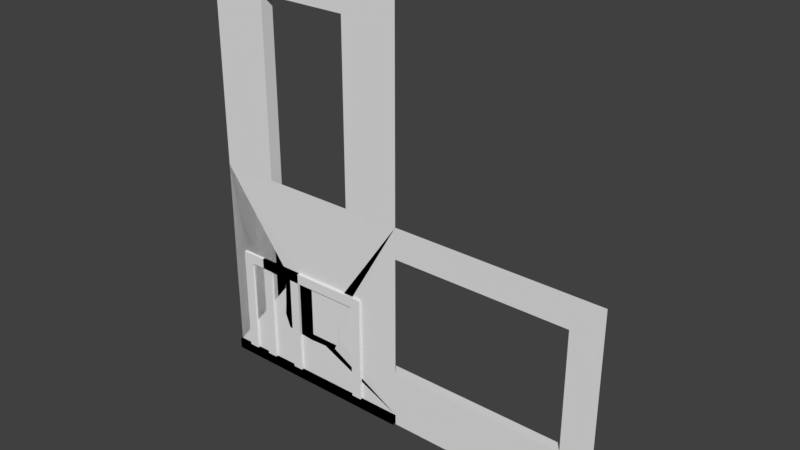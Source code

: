 # Source: zom_dah_tiles_wall.blend  (saved by Blender 2.79.0; exported with 4.5.12 LTS)
import bpy
from mathutils import Matrix  # noqa: F401  (used for matrix-valued properties, if any)

bpy.ops.wm.read_factory_settings(use_empty=True)
scene = bpy.context.scene
scene.name = 'Scene'

# ---- collections
col_collection_1 = bpy.data.collections.new('Collection 1'); scene.collection.children.link(col_collection_1)

# ---- materials (node trees are filled in below, after node groups)
mat_mtl_floor_wood = bpy.data.materials.new('mtl_floor_wood')
mat_mtl_floor_wood.alpha_threshold = 0.0
mat_mtl_floor_wood.use_transparent_shadow = False
mat_mtl_floor_wood.roughness = 0.5
mat_mtl_floor_marbtile = bpy.data.materials.new('mtl_floor_marbtile')
mat_mtl_floor_marbtile.alpha_threshold = 0.0
mat_mtl_floor_marbtile.use_transparent_shadow = False
mat_mtl_floor_marbtile.roughness = 0.5
mat_mtl_floor_trim = bpy.data.materials.new('mtl_floor_trim')
mat_mtl_floor_trim.alpha_threshold = 0.0
mat_mtl_floor_trim.use_transparent_shadow = False
mat_mtl_floor_trim.roughness = 0.5
mat_mtl_wall_01 = bpy.data.materials.new('mtl_wall_01')
mat_mtl_wall_01.alpha_threshold = 0.0
mat_mtl_wall_01.use_transparent_shadow = False
mat_mtl_wall_01.roughness = 0.5

# ---- material node trees

# ---- world
world_world = bpy.data.worlds.new('World'); scene.world = world_world
world_world.color = (0.05088, 0.05088, 0.05088)
world_world.use_sun_shadow = False
world_world.sun_shadow_jitter_overblur = 0.0
world_world.cycles.sampling_method = 'MANUAL'

# ---- meshes
me_tiles_026 = bpy.data.meshes.new('tiles.026')
me_tiles_026.from_pydata([(0.0, 0.25, 0.2), (0.0, 0.3, 0.2), (0.0, 0.3, 0.0), (4.0, 0.25, 0.2), (4.0, 0.3, 0.2), (4.0, 0.3, 0.0), (1.907e-06, -3.8e-07, 0.2), (9.537e-07, -0.05, 0.2), (9.537e-07, -0.05, 0.0), (4.0, -3.8e-07, 0.2), (4.0, -0.05, 0.2), (4.0, -0.05, 0.0), (0.0, 5.737e-07, 0.95), (0.0, 0.25, 0.95), (0.0, 0.25, 1.0), (0.0, 5.737e-07, 1.0), (4.0, 5.737e-07, 0.95), (4.0, 0.25, 0.95), (4.0, 0.25, 1.0), (4.0, 5.737e-07, 1.0), (4.0, 0.25, 0.2), (4.0, 0.25, 0.95), (9.537e-07, 0.25, 0.2), (9.537e-07, 0.25, 0.95), (0.0, 0.0, 0.2), (0.0, 5.737e-07, 0.95), (4.0, 0.0, 0.2), (4.0, 5.737e-07, 0.95)], [], [(1, 0, 3, 4), (2, 1, 4, 5), (6, 7, 10, 9), (7, 8, 11, 10), (15, 12, 16, 19), (14, 15, 19, 18), (13, 14, 18, 17), (21, 20, 22, 23), (25, 24, 26, 27)])
me_tiles_026.polygons.foreach_set('material_index', [2, 2, 2, 2, 2, 2, 2, 3, 3])
_uv = me_tiles_026.uv_layers.new(name='UVMap')
_uv.uv.foreach_set('vector', [0.5, 0.65, 0.5, 0.625, 2.5, 0.625, 2.5, 0.65, 0.5, 0.5, 0.5, 0.6, 2.5, 0.6, 2.5, 0.5, 0.5, 0.5, 0.5, 0.475, 2.5, 0.475, 2.5, 0.5, 0.5, 0.6, 0.5, 0.5, 2.5, 0.5, 2.5, 0.6, 0.5, 0.0, 0.5, -0.025, 2.5, -0.025, 2.5, 0.0, 0.5, 0.625, 0.5, 0.5, 2.5, 0.5, 2.5, 0.625, 0.5, 0.975, 0.5, 1.0, 2.5, 1.0, 2.5, 0.975, 0.5, 0.975, 0.5, 0.6, -1.5, 0.6, -1.5, 0.975, 0.5, 0.975, 0.5, 0.6, 2.5, 0.6, 2.5, 0.975])
me_tiles_026.materials.append(mat_mtl_floor_wood)
me_tiles_026.materials.append(mat_mtl_floor_marbtile)
me_tiles_026.materials.append(mat_mtl_floor_trim)
me_tiles_026.materials.append(mat_mtl_wall_01)
me_tiles_026.use_remesh_preserve_volume = False
me_tiles_026.use_remesh_preserve_attributes = False
me_tiles_026.use_mirror_vertex_groups = False
me_tiles_026.update()
me_tiles_025 = bpy.data.meshes.new('tiles.025')
me_tiles_025.from_pydata([(0.0, 0.25, 0.2), (0.0, 0.3, 0.2), (0.0, 0.3, 0.0), (2.0, 0.25, 0.2), (2.0, 0.3, 0.2), (2.0, 0.3, 0.0), (1.907e-06, -3.8e-07, 0.2), (9.537e-07, -0.05, 0.2), (9.537e-07, -0.05, 0.0), (2.0, -3.8e-07, 0.2), (2.0, -0.05, 0.2), (2.0, -0.05, 0.0), (0.0, 5.737e-07, 0.95), (0.0, 0.25, 0.95), (0.0, 0.25, 1.0), (0.0, 5.737e-07, 1.0), (2.0, 5.737e-07, 0.95), (2.0, 0.25, 0.95), (2.0, 0.25, 1.0), (2.0, 5.737e-07, 1.0), (2.0, 0.25, 0.2), (2.0, 0.25, 0.95), (9.537e-07, 0.25, 0.2), (9.537e-07, 0.25, 0.95), (0.0, 0.0, 0.2), (0.0, 5.737e-07, 0.95), (2.0, 0.0, 0.2), (2.0, 5.737e-07, 0.95)], [], [(1, 0, 3, 4), (2, 1, 4, 5), (6, 7, 10, 9), (7, 8, 11, 10), (15, 12, 16, 19), (14, 15, 19, 18), (13, 14, 18, 17), (21, 20, 22, 23), (25, 24, 26, 27)])
me_tiles_025.polygons.foreach_set('material_index', [2, 2, 2, 2, 2, 2, 2, 3, 3])
_uv = me_tiles_025.uv_layers.new(name='UVMap')
_uv.uv.foreach_set('vector', [0.5, 0.65, 0.5, 0.625, 1.5, 0.625, 1.5, 0.65, 0.5, 0.5, 0.5, 0.6, 1.5, 0.6, 1.5, 0.5, 0.5, 0.5, 0.5, 0.475, 1.5, 0.475, 1.5, 0.5, 0.5, 0.6, 0.5, 0.5, 1.5, 0.5, 1.5, 0.6, 0.5, 0.0, 0.5, -0.025, 1.5, -0.025, 1.5, 0.0, 0.5, 0.625, 0.5, 0.5, 1.5, 0.5, 1.5, 0.625, 0.5, 0.975, 0.5, 1.0, 1.5, 1.0, 1.5, 0.975, 0.5, 0.975, 0.5, 0.6, -0.5, 0.6, -0.5, 0.975, 0.5, 0.975, 0.5, 0.6, 1.5, 0.6, 1.5, 0.975])
me_tiles_025.materials.append(mat_mtl_floor_wood)
me_tiles_025.materials.append(mat_mtl_floor_marbtile)
me_tiles_025.materials.append(mat_mtl_floor_trim)
me_tiles_025.materials.append(mat_mtl_wall_01)
me_tiles_025.use_remesh_preserve_volume = False
me_tiles_025.use_remesh_preserve_attributes = False
me_tiles_025.use_mirror_vertex_groups = False
me_tiles_025.update()
me_tiles_024 = bpy.data.meshes.new('tiles.024')
me_tiles_024.from_pydata([(0.1, -1.431e-06, 0.2), (0.15, -0.05, 0.2), (0.15, -0.05, 0.0), (0.0, -1.431e-06, 0.2), (-2.861e-06, -0.05, 0.2), (-2.861e-06, -0.05, 0.0), (0.1, 0.25, 0.2), (0.15, 0.3, 0.2), (0.15, 0.3, 0.0), (0.0, 0.25, 0.2), (0.0, 0.3, 0.2), (0.0, 0.3, 0.0), (0.1, 0.25, 0.95), (0.1, 4.768e-07, 0.95), (0.1, 4.768e-07, 1.0), (0.1, 0.25, 1.0), (9.537e-07, 0.25, 0.95), (0.0, 4.768e-07, 0.95), (0.0, 4.768e-07, 1.0), (9.537e-07, 0.25, 1.0), (0.0, 2.682e-06, 0.2), (0.0, 3.219e-06, 0.95), (0.1, 2.086e-06, 0.2), (0.1, 2.623e-06, 0.95), (0.1, 0.25, 0.2), (0.1, 0.25, 0.95), (9.537e-07, 0.25, 0.2), (9.537e-07, 0.25, 0.95), (0.15, -0.05, 0.2), (0.15, -0.05, 0.0), (0.15, 0.3, 0.2), (0.15, 0.3, 0.0), (0.1, -1.431e-06, 0.2), (0.15, -0.05, 0.2), (0.1, 0.25, 0.2), (0.15, 0.3, 0.2), (0.1, 2.086e-06, 0.2), (0.1, 2.623e-06, 0.95), (0.1, 0.25, 0.2), (0.1, 0.25, 0.95), (0.1, 0.25, 0.95), (0.1, 4.768e-07, 0.95), (0.1, 4.768e-07, 1.0), (0.1, 0.25, 1.0)], [], [(1, 0, 3, 4), (2, 1, 4, 5), (6, 7, 10, 9), (7, 8, 11, 10), (15, 12, 16, 19), (14, 15, 19, 18), (13, 14, 18, 17), (21, 20, 22, 23), (25, 24, 26, 27), (28, 29, 31, 30), (32, 33, 35, 34), (36, 38, 39, 37), (42, 41, 40, 43)])
me_tiles_024.polygons.foreach_set('material_index', [2, 2, 2, 2, 2, 2, 2, 3, 3, 2, 2, 3, 2])
_uv = me_tiles_024.uv_layers.new(name='UVMap')
_uv.uv.foreach_set('vector', [0.575, 0.475, 0.55, 0.5, 0.5, 0.5, 0.5, 0.475, 0.575, 0.5, 0.575, 0.6, 0.5, 0.6, 0.5, 0.5, 0.55, 0.625, 0.575, 0.65, 0.5, 0.65, 0.5, 0.625, 0.575, 0.6, 0.575, 0.5, 0.5, 0.5, 0.5, 0.6, 0.55, 0.0, 0.55, -0.025, 0.5, -0.025, 0.5, 0.0, 0.55, 0.5, 0.55, 0.625, 0.5, 0.625, 0.5, 0.5, 0.55, 0.975, 0.55, 1.0, 0.5, 1.0, 0.5, 0.975, 0.5, 0.975, 0.5, 0.6, 0.55, 0.6, 0.55, 0.975, 0.55, 0.975, 0.55, 0.6, 0.5, 0.6, 0.5, 0.975, 0.475, 0.6, 0.475, 0.5, 0.65, 0.5, 0.65, 0.6, 0.55, 0.5, 0.575, 0.475, 0.575, 0.65, 0.55, 0.625, 0.5, 0.6, 0.625, 0.6, 0.625, 0.975, 0.5, 0.975, 0.5, 0.0, 0.5, -0.025, 0.625, -0.025, 0.625, 0.0])
me_tiles_024.materials.append(mat_mtl_floor_wood)
me_tiles_024.materials.append(mat_mtl_floor_marbtile)
me_tiles_024.materials.append(mat_mtl_floor_trim)
me_tiles_024.materials.append(mat_mtl_wall_01)
me_tiles_024.use_remesh_preserve_volume = False
me_tiles_024.use_remesh_preserve_attributes = False
me_tiles_024.use_mirror_vertex_groups = False
me_tiles_024.update()
me_tiles_023 = bpy.data.meshes.new('tiles.023')
me_tiles_023.from_pydata([(0.0, 1.937e-07, 4.0), (0.0, 1.937e-07, 0.2), (0.0, -0.05, 0.2), (0.0, -0.05, 0.0), (4.0, 1.937e-07, 0.2), (4.0, -0.05, 0.2), (0.0, 1.937e-07, 0.2), (4.0, 1.937e-07, 4.0), (4.0, 1.937e-07, 0.2), (4.0, -0.05, 0.0), (1.374, 0.05, 2.135), (1.399, 0.05, 1.022), (2.585, 0.05, 2.148), (2.532, 0.05, 1.031), (1.331, 0.05, 1.54), (2.648, 0.05, 1.322), (1.922, 0.05, 0.9705), (2.271, 0.05, 2.133), (1.305, 0.05, 1.285), (1.721, 0.05, 2.217), (2.605, 0.05, 1.827), (2.695, 0.04929, 1.042), (2.546, 0.04929, 2.287), (1.332, 0.04929, 0.8908), (1.278, 0.04929, 2.154), (2.679, 0.04929, 1.714), (1.179, 0.04929, 1.816), (1.954, 0.04929, 2.288), (1.689, 0.04929, 0.9472), (2.681, 0.04929, 2.002), (2.315, 0.04929, 0.9127), (1.282, 0.04929, 1.254), (2.695, 0.25, 1.042), (2.546, 0.25, 2.287), (1.332, 0.25, 0.8908), (1.278, 0.25, 2.154), (2.679, 0.25, 1.714), (1.179, 0.25, 1.816), (1.954, 0.25, 2.288), (1.689, 0.25, 0.9472), (2.681, 0.25, 2.002), (2.315, 0.25, 0.9127), (1.282, 0.25, 1.254), (1.562, 0.195, 2.24), (1.578, 0.17, 2.105), (1.618, 0.17, 2.122), (1.635, 0.195, 2.24), (1.612, 0.17, 1.979), (1.647, 0.17, 2.007), (1.646, 0.17, 1.993), (1.608, 0.1489, 1.942), (1.562, 0.1186, 2.24), (1.577, 0.1034, 2.24), (1.597, 0.1193, 2.101), (1.578, 0.1277, 2.105), (1.603, 0.1193, 2.134), (1.618, 0.1277, 2.122), (1.619, 0.1034, 2.24), (1.635, 0.1186, 2.24), (1.623, 0.1193, 1.992), (1.612, 0.1277, 1.979), (1.646, 0.1277, 1.993), (1.638, 0.1193, 1.996), (1.638, 0.1193, 2.006), (1.647, 0.1277, 2.007), (1.62, 0.1193, 1.971), (1.624, 0.1779, 0.8946), (1.657, 0.17, 1.112), (1.613, 0.17, 1.092), (1.575, 0.1779, 0.9034), (1.638, 0.17, 1.252), (1.596, 0.17, 1.213), (1.6, 0.17, 1.234), (1.652, 0.1489, 1.31), (1.624, 0.1248, 0.8946), (1.614, 0.1142, 0.8965), (1.64, 0.1193, 1.123), (1.657, 0.1277, 1.112), (1.625, 0.1193, 1.07), (1.613, 0.1277, 1.092), (1.585, 0.1142, 0.9015), (1.575, 0.1248, 0.9034), (1.623, 0.1193, 1.233), (1.638, 0.1277, 1.252), (1.6, 0.1277, 1.234), (1.608, 0.1193, 1.23), (1.604, 0.1193, 1.213), (1.596, 0.1277, 1.213), (1.633, 0.1193, 1.266), (2.027, 0.1915, 0.896), (2.043, 0.1808, 0.9739), (2.092, 0.1808, 0.9305), (2.094, 0.1915, 0.8877), (2.069, 0.17, 1.062), (2.098, 0.17, 1.013), (2.1, 0.17, 1.034), (2.072, 0.1489, 1.122), (2.027, 0.1199, 0.896), (2.041, 0.1056, 0.8942), (2.069, 0.1124, 0.9809), (2.043, 0.1238, 0.9739), (2.067, 0.1124, 0.9065), (2.092, 0.1238, 0.9305), (2.08, 0.1056, 0.8895), (2.094, 0.1199, 0.8877), (2.077, 0.1193, 1.04), (2.069, 0.1277, 1.062), (2.1, 0.1277, 1.034), (2.091, 0.1193, 1.032), (2.09, 0.1193, 1.015), (2.098, 0.1277, 1.013), (2.078, 0.1193, 1.074), (2.162, 0.2148, 2.297), (2.237, 0.17, 2.162), (2.189, 0.17, 2.163), (2.065, 0.2148, 2.294), (2.322, 0.17, 1.97), (2.268, 0.17, 1.989), (2.28, 0.17, 1.971), (2.358, 0.1489, 1.921), (2.162, 0.1114, 2.297), (2.142, 0.09081, 2.296), (2.226, 0.1193, 2.145), (2.237, 0.1277, 2.162), (2.191, 0.1193, 2.188), (2.189, 0.1277, 2.163), (2.085, 0.09081, 2.294), (2.065, 0.1114, 2.294), (2.301, 0.1193, 1.981), (2.322, 0.1277, 1.97), (2.28, 0.1277, 1.971), (2.285, 0.1193, 1.978), (2.276, 0.1193, 1.992), (2.268, 0.1277, 1.989), (2.322, 0.1193, 1.955), (2.585, 0.1578, 0.9534), (2.518, 0.154, 1.091), (2.489, 0.154, 1.082), (2.538, 0.1578, 0.9641), (2.439, 0.154, 1.183), (2.42, 0.154, 1.162), (2.414, 0.154, 1.176), (2.426, 0.1438, 1.219), (2.585, 0.1321, 0.9534), (2.575, 0.127, 0.9557), (2.498, 0.1295, 1.099), (2.518, 0.1335, 1.091), (2.509, 0.1295, 1.067), (2.489, 0.1335, 1.082), (2.548, 0.127, 0.9619), (2.538, 0.1321, 0.9641), (2.435, 0.1295, 1.172), (2.439, 0.1335, 1.183), (2.414, 0.1335, 1.176), (2.423, 0.1295, 1.172), (2.428, 0.1295, 1.161), (2.42, 0.1335, 1.162), (2.429, 0.1295, 1.193), (1.662, 0.05082, 0.9653), (1.709, 0.0621, 1.032), (1.661, 0.1005, 0.9614), (1.708, 0.1118, 1.028), (1.62, 0.07244, 1.111), (1.619, 0.1221, 1.108), (1.562, 0.05679, 1.018), (1.561, 0.1065, 1.014), (1.633, 0.05051, 0.9673), (1.632, 0.1002, 0.9635), (1.972, 0.05082, 0.9451), (2.1, 0.0621, 1.029), (1.97, 0.1005, 0.9409), (2.097, 0.1118, 1.024), (1.832, 0.07244, 1.075), (1.829, 0.1221, 1.07), (1.674, 0.05679, 0.9604), (1.671, 0.1065, 0.9563), (1.885, 0.05051, 0.9363), (1.883, 0.1002, 0.9321), (2.198, 0.05501, 2.103), (2.336, 0.06474, 2.096), (2.194, 0.09787, 2.102), (2.332, 0.1076, 2.094), (2.2, 0.07365, 2.268), (2.196, 0.1165, 2.266), (2.021, 0.06016, 2.27), (2.016, 0.103, 2.268), (2.137, 0.05474, 2.142), (2.133, 0.09761, 2.141), (2.294, 0.06308, 2.28), (2.199, 0.06983, 2.265), (2.297, 0.09279, 2.281), (2.202, 0.09953, 2.267), (2.316, 0.076, 2.168), (2.319, 0.1057, 2.17), (2.438, 0.06665, 2.192), (2.44, 0.09636, 2.194), (2.341, 0.0629, 2.262), (2.343, 0.0926, 2.264), (1.341, 0.0008424, 2.143), (1.376, 0.01051, 2.137), (1.385, -0.004755, 1.009), (1.395, 0.02478, 1.021), (2.579, 0.02286, 2.144), (2.603, -0.002577, 2.179), (2.528, 0.01998, 1.025), (2.532, 0.0006946, 0.9851), (1.313, -0.001664, 1.547), (1.33, 0.02035, 1.539), (2.672, -0.008884, 1.287), (2.649, 0.01864, 1.321), (1.922, 0.01902, 0.9703), (1.952, -0.001079, 0.9544), (2.274, 0.003497, 2.166), (2.272, 0.01417, 2.127), (1.305, 0.01308, 1.281), (1.288, -0.001674, 1.277), (1.717, 0.02072, 2.219), (1.727, -0.004449, 2.241), (2.651, 0.003413, 1.843), (2.599, 0.02112, 1.82)], [], [(2, 3, 9, 5), (1, 2, 5, 4), (199, 207, 14, 10), (219, 202, 12, 20), (201, 210, 16, 11), (200, 215, 206, 198, 0, 6), (204, 209, 15, 13), (214, 201, 11, 18), (207, 214, 18, 14), (213, 216, 19, 17), (198, 217, 212, 203, 7, 0), (205, 211, 200, 6, 8), (209, 219, 20, 15), (203, 218, 208, 205, 8, 7), (202, 213, 17, 12), (210, 204, 13, 16), (24, 26, 37, 35), (30, 41, 39, 28), (26, 31, 42, 37), (24, 35, 38, 27), (29, 40, 36, 25), (27, 38, 33, 22), (21, 32, 41, 30), (31, 23, 34, 42), (22, 33, 40, 29), (28, 39, 34, 23), (25, 36, 32, 21), (53, 59, 65, 62, 63, 55, 57, 52), (44, 45, 48, 49, 50, 47), (47, 50, 60), (50, 49, 61), (45, 56, 64, 48), (56, 45, 46, 58), (61, 49, 48, 64), (54, 44, 47, 60), (53, 52, 51, 54), (57, 55, 56, 58), (54, 60, 59, 53), (62, 65, 50, 61), (63, 62, 61, 64), (55, 63, 64, 56), (65, 59, 60, 50), (51, 43, 44, 54), (76, 82, 88, 85, 86, 78, 80, 75), (67, 68, 71, 72, 73, 70), (70, 73, 83), (73, 72, 84), (68, 79, 87, 71), (79, 68, 69, 81), (84, 72, 71, 87), (77, 67, 70, 83), (76, 75, 74, 77), (80, 78, 79, 81), (77, 83, 82, 76), (85, 88, 73, 84), (86, 85, 84, 87), (78, 86, 87, 79), (88, 82, 83, 73), (74, 66, 67, 77), (99, 105, 111, 108, 109, 101, 103, 98), (90, 91, 94, 95, 96, 93), (93, 96, 106), (96, 95, 107), (91, 102, 110, 94), (102, 91, 92, 104), (107, 95, 94, 110), (100, 90, 93, 106), (99, 98, 97, 100), (103, 101, 102, 104), (100, 106, 105, 99), (108, 111, 96, 107), (109, 108, 107, 110), (101, 109, 110, 102), (111, 105, 106, 96), (97, 89, 90, 100), (122, 128, 134, 131, 132, 124, 126, 121), (113, 114, 117, 118, 119, 116), (116, 119, 129), (119, 118, 130), (114, 125, 133, 117), (125, 114, 115, 127), (130, 118, 117, 133), (123, 113, 116, 129), (122, 121, 120, 123), (126, 124, 125, 127), (123, 129, 128, 122), (131, 134, 119, 130), (132, 131, 130, 133), (124, 132, 133, 125), (134, 128, 129, 119), (120, 112, 113, 123), (145, 151, 157, 154, 155, 147, 149, 144), (136, 137, 140, 141, 142, 139), (139, 142, 152), (142, 141, 153), (137, 148, 156, 140), (148, 137, 138, 150), (153, 141, 140, 156), (146, 136, 139, 152), (145, 144, 143, 146), (149, 147, 148, 150), (146, 152, 151, 145), (154, 157, 142, 153), (155, 154, 153, 156), (147, 155, 156, 148), (157, 151, 152, 142), (143, 135, 136, 146), (159, 158, 160, 161), (159, 161, 163, 162), (162, 163, 165, 164), (164, 165, 167, 166), (158, 166, 167, 160), (159, 162, 164, 166, 158), (169, 168, 170, 171), (169, 171, 173, 172), (172, 173, 175, 174), (174, 175, 177, 176), (168, 176, 177, 170), (169, 172, 174, 176, 168), (179, 178, 180, 181), (179, 181, 183, 182), (182, 183, 185, 184), (184, 185, 187, 186), (178, 186, 187, 180), (179, 182, 184, 186, 178), (189, 188, 190, 191), (189, 191, 193, 192), (192, 193, 195, 194), (194, 195, 197, 196), (188, 196, 197, 190), (189, 192, 194, 196, 188), (215, 200, 201, 214), (209, 204, 205, 208), (211, 205, 204, 210), (217, 198, 199, 216), (198, 206, 207, 199), (219, 209, 208, 218), (200, 211, 210, 201), (203, 212, 213, 202), (212, 217, 216, 213), (206, 215, 214, 207), (202, 219, 218, 203), (216, 199, 10, 19)])
me_tiles_023.polygons.foreach_set('material_index', [2, 2, 3, 3, 3, 3, 3, 3, 3, 3, 3, 3, 3, 3, 3, 3, 2, 2, 2, 2, 2, 2, 2, 2, 2, 2, 2, 2, 2, 2, 2, 2, 2, 2, 2, 2, 2, 2, 2, 2, 2, 2, 2, 2, 2, 2, 2, 2, 2, 2, 2, 2, 2, 2, 2, 2, 2, 2, 2, 2, 2, 2, 2, 2, 2, 2, 2, 2, 2, 2, 2, 2, 2, 2, 2, 2, 2, 2, 2, 2, 2, 2, 2, 2, 2, 2, 2, 2, 2, 2, 2, 2, 2, 2, 2, 2, 2, 2, 2, 2, 2, 2, 2, 2, 2, 2, 2, 3, 3, 3, 3, 3, 3, 3, 3, 3, 3, 3, 3, 3, 3, 3, 3, 3, 3, 3, 3, 3, 3, 3, 3, 3, 3, 3, 3, 3, 3, 3, 3, 3, 3, 3, 3])
_uv = me_tiles_023.uv_layers.new(name='UVMap')
_uv.uv.foreach_set('vector', [0.5, 0.6, 0.5, 0.5, 2.5, 0.5, 2.5, 0.6, 0.5, 0.5, 0.5, 0.475, 2.5, 0.475, 2.5, 0.5, 0.5094, 0.5676, 0.5094, 0.27, 0.525, 0.27, 0.525, 0.5676, 0.5094, 0.4134, 0.5094, 0.5763, 0.525, 0.5763, 0.525, 0.4134, 0.1997, 0.5094, 0.4612, 0.5094, 0.4612, 0.525, 0.1997, 0.525, 0.19, 0.005355, 0.1423, 0.1377, 0.1558, 0.2707, 0.1799, 0.5771, -0.5, 1.5, -0.5, -0.4, 0.5094, 0.01539, 0.5094, 0.1608, 0.525, 0.1608, 0.525, 0.01539, 0.5094, 0.1427, 0.5094, 0.01108, 0.525, 0.01108, 0.525, 0.1427, 0.5094, 0.27, 0.5094, 0.1427, 0.525, 0.1427, 0.525, 0.27, 0.6357, 0.5094, 0.3606, 0.5094, 0.3606, 0.525, 0.6357, 0.525, 0.1799, 0.5771, 0.3568, 0.6187, 0.6327, 0.5766, 0.8041, 0.587, 1.5, 1.5, -0.5, 1.5, 0.7801, 0.007312, 0.4754, -0.02286, 0.19, 0.005355, -0.5, -0.4, 1.5, -0.4, 0.5094, 0.1608, 0.5094, 0.4134, 0.525, 0.4134, 0.525, 0.1608, 0.8041, 0.587, 0.8103, 0.4335, 0.835, 0.1443, 0.7801, 0.007312, 1.5, -0.4, 1.5, 1.5, 0.796, 0.5094, 0.6357, 0.5094, 0.6357, 0.525, 0.796, 0.525, 0.4612, 0.5094, 0.7658, 0.5094, 0.7658, 0.525, 0.4612, 0.525, 0.5246, 0.5771, 0.5246, 0.4078, 0.625, 0.4078, 0.625, 0.5771, 0.6574, 0.5246, 0.6574, 0.625, 0.3446, 0.625, 0.3446, 0.5246, 0.5246, 0.4078, 0.5246, 0.1272, 0.625, 0.1272, 0.625, 0.4078, 0.1391, 0.5246, 0.1391, 0.625, 0.4772, 0.625, 0.4772, 0.5246, 0.5246, 0.5009, 0.625, 0.5009, 0.625, 0.3569, 0.5246, 0.3569, 0.4772, 0.5246, 0.4772, 0.625, 0.773, 0.625, 0.773, 0.5246, 0.8477, 0.5246, 0.8477, 0.625, 0.6574, 0.625, 0.6574, 0.5246, 0.5246, 0.1272, 0.5246, -0.0546, 0.625, -0.0546, 0.625, 0.1272, 0.5246, 0.6433, 0.625, 0.6433, 0.625, 0.5009, 0.5246, 0.5009, 0.3446, 0.5246, 0.3446, 0.625, 0.1661, 0.625, 0.1661, 0.5246, 0.5246, 0.3569, 0.625, 0.3569, 0.625, 0.02102, 0.5246, 0.02102, 0.2866, 0.5157, 0.2995, 0.4263, 0.2979, 0.4094, 0.3069, 0.4294, 0.3071, 0.438, 0.2893, 0.5431, 0.2976, 0.6294, 0.2767, 0.6294, 0.2772, 0.5194, 0.2972, 0.5332, 0.3113, 0.4385, 0.3111, 0.4277, 0.2921, 0.3858, 0.2941, 0.4159, 0.585, 0.4159, 0.5639, 0.3858, 0.5639, 0.4159, 0.585, 0.3858, 0.585, 0.4277, 0.5639, 0.4277, 0.585, 0.5332, 0.5639, 0.5332, 0.5639, 0.4385, 0.585, 0.4385, 0.5639, 0.5332, 0.585, 0.5332, 0.5975, 0.6294, 0.5593, 0.6294, 0.5639, 0.4277, 0.585, 0.4277, 0.585, 0.4385, 0.5639, 0.4385, 0.5639, 0.5194, 0.585, 0.5194, 0.585, 0.4159, 0.5639, 0.4159, 0.2866, 0.5157, 0.2767, 0.6294, 0.2691, 0.6294, 0.2772, 0.5194, 0.2976, 0.6294, 0.2893, 0.5431, 0.2972, 0.5332, 0.3052, 0.6294, 0.2772, 0.5194, 0.2941, 0.4159, 0.2995, 0.4263, 0.2866, 0.5157, 0.3069, 0.4294, 0.2979, 0.4094, 0.2921, 0.3858, 0.3111, 0.4277, 0.3071, 0.438, 0.3069, 0.4294, 0.3111, 0.4277, 0.3113, 0.4385, 0.2893, 0.5431, 0.3071, 0.438, 0.3113, 0.4385, 0.2972, 0.5332, 0.2979, 0.4094, 0.2995, 0.4263, 0.2941, 0.4159, 0.2921, 0.3858, 0.5593, 0.6294, 0.5975, 0.6294, 0.585, 0.5194, 0.5639, 0.5194, 0.3201, 0.06147, 0.3117, 0.1165, 0.3163, 0.1329, 0.3039, 0.1148, 0.3022, 0.1063, 0.3127, 0.03489, 0.2926, -0.04923, 0.307, -0.05176, 0.3287, 0.0561, 0.3067, 0.04603, 0.298, 0.1065, 0.3001, 0.1172, 0.3261, 0.1551, 0.3189, 0.1258, 0.585, 0.1258, 0.5639, 0.1551, 0.5639, 0.1258, 0.585, 0.1551, 0.585, 0.1172, 0.5639, 0.1172, 0.585, 0.04603, 0.5639, 0.04603, 0.5639, 0.1065, 0.585, 0.1065, 0.5639, 0.04603, 0.585, 0.04603, 0.589, -0.04831, 0.5624, -0.04831, 0.5639, 0.1172, 0.585, 0.1172, 0.585, 0.1065, 0.5639, 0.1065, 0.5639, 0.0561, 0.585, 0.0561, 0.585, 0.1258, 0.5639, 0.1258, 0.3201, 0.06147, 0.307, -0.05176, 0.3122, -0.05268, 0.3287, 0.0561, 0.2926, 0.9508, 0.3127, 1.035, 0.3067, 1.046, 0.2874, 0.9517, 0.3287, 0.0561, 0.3189, 0.1258, 0.3117, 0.1165, 0.3201, 0.06147, 0.3039, 0.1148, 0.3163, 0.1329, 0.3261, 0.1551, 0.3001, 0.1172, 0.3022, 0.1063, 0.3039, 0.1148, 0.3001, 0.1172, 0.298, 0.1065, 0.3127, 0.03489, 0.3022, 0.1063, 0.298, 0.1065, 0.3067, 0.04603, 0.3163, 0.1329, 0.3117, 0.1165, 0.3189, 0.1258, 0.3261, 0.1551, 0.5624, 0.9473, 0.589, 0.9473, 0.585, 1.056, 0.5639, 1.056, 0.5345, 0.9905, 0.5387, 1.02, 0.5391, 1.037, 0.5456, 1.016, 0.5448, 1.007, 0.5337, 0.9532, 0.5398, 0.9447, 0.5204, 0.9471, 0.5213, 0.9869, 0.5458, 0.9652, 0.5489, 1.006, 0.55, 1.017, 0.5362, 1.061, 0.5345, 1.031, 0.585, 0.03095, 0.5639, 0.06108, 0.5639, 0.03095, 0.585, 0.06108, 0.585, 0.01723, 0.5639, 0.01723, 0.5904, 0.9652, 0.5619, 0.9652, 0.5639, 1.006, 0.585, 1.006, 0.5619, 0.9652, 0.5904, 0.9652, 0.5958, 0.9439, 0.5599, 0.9439, 0.5639, 0.01723, 0.585, 0.01723, 0.585, 0.006419, 0.5639, 0.006419, 0.5619, 0.9869, 0.5904, 0.9869, 0.585, 1.031, 0.5639, 1.031, 0.5345, 0.9905, 0.5204, 0.9471, 0.5133, 0.948, 0.5213, 0.9869, 0.5398, 0.9447, 0.5337, 0.9532, 0.5458, 0.9652, 0.5469, 0.9439, 0.5213, 0.9869, 0.5345, 1.031, 0.5387, 1.02, 0.5345, 0.9905, 0.5456, 0.01603, 0.5391, 0.03695, 0.5362, 0.06108, 0.55, 0.01723, 0.5448, 0.007442, 0.5456, 0.01603, 0.55, 0.01723, 0.5489, 0.006419, 0.5337, 0.9532, 0.5448, 1.007, 0.5489, 1.006, 0.5458, 0.9652, 0.5391, 0.03695, 0.5387, 0.02, 0.5345, 0.03095, 0.5362, 0.06108, 0.5599, 0.948, 0.5958, 0.948, 0.5904, 0.9869, 0.5619, 0.9869, 0.6128, 0.5725, 0.6506, 0.4905, 0.6612, 0.4773, 0.6427, 0.4891, 0.6379, 0.4962, 0.5955, 0.594, 0.5426, 0.6471, 0.5709, 0.648, 0.6186, 0.5808, 0.5944, 0.5814, 0.6341, 0.4943, 0.6402, 0.4853, 0.6789, 0.4606, 0.6609, 0.4848, 0.585, 0.4848, 0.5639, 0.4606, 0.5639, 0.4848, 0.6789, 0.585, 0.6402, 0.585, 0.6402, 0.5639, 0.585, 0.5814, 0.5639, 0.5814, 0.5639, 0.4943, 0.585, 0.4943, 0.5639, 0.5814, 0.585, 0.5814, 0.6074, 0.6468, 0.5557, 0.6468, 0.5639, 0.4853, 0.585, 0.4853, 0.585, 0.4943, 0.5639, 0.4943, 0.5639, 0.5808, 0.585, 0.5808, 0.585, 0.4848, 0.5639, 0.4848, 0.6128, 0.5725, 0.5709, 0.648, 0.5812, 0.6483, 0.6186, 0.5808, 0.5426, 0.6471, 0.5955, 0.594, 0.5944, 0.5814, 0.5323, 0.6468, 0.6186, 0.5808, 0.6609, 0.4848, 0.6506, 0.4905, 0.6128, 0.5725, 0.6427, 0.4891, 0.6612, 0.4773, 0.6789, 0.4606, 0.6402, 0.4853, 0.6379, 0.4962, 0.6427, 0.4891, 0.6402, 0.4853, 0.6341, 0.4943, 0.5955, 0.594, 0.6379, 0.4962, 0.6341, 0.4943, 0.5944, 0.5814, 0.6612, 0.4773, 0.6506, 0.4905, 0.6609, 0.4848, 0.6789, 0.4606, 0.5557, 0.6483, 0.6074, 0.6483, 0.585, 0.5808, 0.5639, 0.5808, 0.7492, 0.04971, 0.7176, 0.08616, 0.7143, 0.09625, 0.7115, 0.08582, 0.7138, 0.08052, 0.7544, 0.03329, 0.7741, -0.01906, 0.7877, -0.02215, 0.7591, 0.04536, 0.7443, 0.0411, 0.71, 0.0811, 0.7071, 0.08778, 0.713, 0.1096, 0.7197, 0.09141, 0.577, 0.09141, 0.5668, 0.1096, 0.5668, 0.09141, 0.577, 0.1096, 0.577, 0.08778, 0.5668, 0.08778, 0.577, 0.0411, 0.5668, 0.0411, 0.5668, 0.0811, 0.577, 0.0811, 0.5668, 0.0411, 0.577, 0.0411, 0.5789, -0.01793, 0.5661, -0.01793, 0.5668, 0.08778, 0.577, 0.08778, 0.577, 0.0811, 0.5668, 0.0811, 0.5668, 0.04536, 0.577, 0.04536, 0.577, 0.09141, 0.5668, 0.09141, 0.7492, 0.04971, 0.7877, -0.02215, 0.7927, -0.02328, 0.7591, 0.04536, 0.7741, 0.9809, 0.7544, 1.033, 0.7443, 1.041, 0.7691, 0.9821, 0.7591, 0.04536, 0.7197, 0.09141, 0.7176, 0.08616, 0.7492, 0.04971, 0.7115, 0.08582, 0.7143, 0.09625, 0.713, 0.1096, 0.7071, 0.08778, 0.7138, 0.08052, 0.7115, 0.08582, 0.7071, 0.08778, 0.71, 0.0811, 0.7544, 0.03329, 0.7138, 0.08052, 0.71, 0.0811, 0.7443, 0.0411, 0.7143, 0.09625, 0.7176, 0.08616, 0.7197, 0.09141, 0.713, 0.1096, 0.5661, 0.9767, 0.5789, 0.9767, 0.577, 1.045, 0.5668, 1.045, 0.5, 0.1427, 0.5, 0.01108, 0.525, 0.01108, 0.525, 0.1427, 0.5, 0.1427, 0.525, 0.1427, 0.525, 0.1427, 0.5, 0.1427, 0.5, 0.1427, 0.525, 0.1427, 0.525, 0.1427, 0.5, 0.1427, 0.5, 0.1427, 0.525, 0.1427, 0.525, 0.1427, 0.5, 0.1427, 0.5, 0.01108, 0.5, 0.1427, 0.525, 0.1427, 0.525, 0.01108, 0.5, 0.1427, 0.5, 0.1427, 0.5, 0.1427, 0.5, 0.1427, 0.5, 0.01108, 0.5, 0.1427, 0.5, 0.01108, 0.525, 0.01108, 0.525, 0.1427, 0.5, 0.1427, 0.525, 0.1427, 0.525, 0.1427, 0.5, 0.1427, 0.5, 0.1427, 0.525, 0.1427, 0.525, 0.1427, 0.5, 0.1427, 0.5, 0.1427, 0.525, 0.1427, 0.525, 0.1427, 0.5, 0.1427, 0.5, 0.01108, 0.5, 0.1427, 0.525, 0.1427, 0.525, 0.01108, 0.5, 0.1427, 0.5, 0.1427, 0.5, 0.1427, 0.5, 0.1427, 0.5, 0.01108, 0.5, 0.1427, 0.5, 0.01108, 0.525, 0.01108, 0.525, 0.1427, 0.5, 0.1427, 0.525, 0.1427, 0.525, 0.1427, 0.5, 0.1427, 0.5, 0.1427, 0.525, 0.1427, 0.525, 0.1427, 0.5, 0.1427, 0.5, 0.1427, 0.525, 0.1427, 0.525, 0.1427, 0.5, 0.1427, 0.5, 0.01108, 0.5, 0.1427, 0.525, 0.1427, 0.525, 0.01108, 0.5, 0.1427, 0.5, 0.1427, 0.5, 0.1427, 0.5, 0.1427, 0.5, 0.01108, 0.5, 0.1427, 0.5, 0.01108, 0.525, 0.01108, 0.525, 0.1427, 0.5, 0.1427, 0.525, 0.1427, 0.525, 0.1427, 0.5, 0.1427, 0.5, 0.1427, 0.525, 0.1427, 0.525, 0.1427, 0.5, 0.1427, 0.5, 0.1427, 0.525, 0.1427, 0.525, 0.1427, 0.5, 0.1427, 0.5, 0.01108, 0.5, 0.1427, 0.525, 0.1427, 0.525, 0.01108, 0.5, 0.1427, 0.5, 0.1427, 0.5, 0.1427, 0.5, 0.1427, 0.5, 0.01108, 0.1423, 0.1377, 0.19, 0.005355, 0.1997, 0.01108, 0.1523, 0.1427, 0.5094, 0.1608, 0.5094, 0.01539, 0.5, 0.01539, 0.5, 0.1504, 0.4754, -0.02286, 0.7801, 0.007312, 0.7658, 0.01539, 0.4612, -0.01476, 0.3568, 0.6187, 0.1799, 0.5771, 0.1868, 0.5676, 0.3606, 0.6086, 0.1799, 0.5771, 0.1558, 0.2707, 0.1653, 0.27, 0.1868, 0.5676, 0.5094, 0.4134, 0.5094, 0.1608, 0.5, 0.1608, 0.5, 0.4134, 0.19, 0.005355, 0.4754, -0.02286, 0.4612, -0.01476, 0.1997, 0.01108, 0.8041, 0.587, 0.6327, 0.5766, 0.6357, 0.5666, 0.796, 0.5763, 0.6327, 0.5766, 0.3568, 0.6187, 0.3606, 0.6086, 0.6357, 0.5666, 0.1558, 0.2707, 0.1423, 0.1377, 0.1523, 0.1427, 0.1653, 0.27, 0.5094, 0.5763, 0.5094, 0.4134, 0.5, 0.4331, 0.5, 0.5763, 0.3606, 0.5094, 0.1868, 0.5094, 0.1868, 0.525, 0.3606, 0.525])
me_tiles_023.materials.append(mat_mtl_floor_wood)
me_tiles_023.materials.append(mat_mtl_floor_marbtile)
me_tiles_023.materials.append(mat_mtl_floor_trim)
me_tiles_023.materials.append(mat_mtl_wall_01)
me_tiles_023.use_remesh_preserve_volume = False
me_tiles_023.use_remesh_preserve_attributes = False
me_tiles_023.use_mirror_vertex_groups = False
me_tiles_023.update()
me_tiles_022 = bpy.data.meshes.new('tiles.022')
me_tiles_022.from_pydata([(0.6, 0.2, 1.1), (0.6, 0.2, 3.4), (0.5, 1.937e-07, 1.0), (0.5, 1.937e-07, 3.5), (0.6, 1.937e-07, 1.1), (0.6, 0.2, 1.1), (7.4, 0.2, 1.1), (0.5, 1.937e-07, 1.0), (7.5, 1.937e-07, 1.0), (7.4, 1.937e-07, 1.1), (0.6, 1.937e-07, 3.4), (0.6, 0.2, 3.4), (7.4, 0.2, 3.4), (0.5, 1.937e-07, 3.5), (7.5, 1.937e-07, 3.5), (7.4, 1.937e-07, 3.4), (8.0, 1.937e-07, -2.384e-07), (8.0, 1.937e-07, 4.0), (7.5, 1.937e-07, 3.5), (7.5, 1.937e-07, 1.0), (0.5, 1.937e-07, 3.5), (0.5, 1.937e-07, 1.0), (7.5, 1.937e-07, 1.0), (7.5, 1.937e-07, 3.5), (7.4, 1.937e-07, 1.1), (7.4, 1.937e-07, 3.4), (0.0, 1.937e-07, 4.0), (0.0, 1.937e-07, -2.384e-07), (0.6, 1.937e-07, 3.4), (0.6, 1.937e-07, 1.1), (7.4, 0.2, 3.4), (7.4, 0.2, 1.1)], [], [(29, 28, 3, 2), (9, 4, 7, 8), (25, 24, 22, 23), (10, 15, 14, 13), (15, 10, 11, 12), (18, 19, 16, 17), (21, 20, 26, 27), (19, 21, 27, 16), (20, 18, 17, 26), (24, 25, 30, 31), (28, 29, 0, 1), (4, 9, 6, 5)])
me_tiles_022.polygons.foreach_set('material_index', [2, 2, 2, 2, 2, 3, 3, 3, 3, 2, 2, 2])
_uv = me_tiles_022.uv_layers.new(name='UVMap')
_uv.uv.foreach_set('vector', [0.8, 0.05, 0.8, 1.2, 0.75, 1.25, 0.75, 0.0, 0.2, 0.05, -3.2, 0.05, -3.25, 0.0, 0.25, 0.0, 0.2, 0.2, 0.2, -0.95, 0.25, -1.0, 0.25, 0.25, 0.8, 0.2, 4.2, 0.2, 4.25, 0.25, 0.75, 0.25, 0.2, 0.5, -3.2, 0.5, -3.2, 0.6, 0.2, 0.6, 0.25, 0.25, 0.25, -1.0, 0.5, -1.5, 0.5, 0.5, 0.75, 0.0, 0.75, 1.25, 0.5, 1.5, 0.5, -0.5, 0.25, 0.0, -3.25, 0.0, -3.5, -0.5, 0.5, -0.5, 0.75, 0.25, 4.25, 0.25, 4.5, 0.5, 0.5, 0.5, 0.5, 0.05, 0.5, 1.2, 0.6, 1.2, 0.6, 0.05, 0.5, 0.2, 0.5, -0.95, 0.6, -0.95, 0.6, 0.2, 0.8, 0.5, 4.2, 0.5, 4.2, 0.6, 0.8, 0.6])
me_tiles_022.materials.append(mat_mtl_floor_wood)
me_tiles_022.materials.append(mat_mtl_floor_marbtile)
me_tiles_022.materials.append(mat_mtl_floor_trim)
me_tiles_022.materials.append(mat_mtl_wall_01)
me_tiles_022.use_remesh_preserve_volume = False
me_tiles_022.use_remesh_preserve_attributes = False
me_tiles_022.use_mirror_vertex_groups = False
me_tiles_022.update()
me_tiles_021 = bpy.data.meshes.new('tiles.021')
me_tiles_021.from_pydata([(0.5, 1.937e-07, 1.0), (0.5, 1.937e-07, 3.5), (3.5, 1.937e-07, 1.0), (3.5, 1.937e-07, 3.5), (4.0, 1.937e-07, 4.0), (4.0, 1.937e-07, -2.384e-07), (0.0, 1.937e-07, 4.0), (0.0, 1.937e-07, -2.384e-07), (3.4, 0.2, 3.4), (3.4, 0.2, 1.1), (0.6, 0.2, 3.4), (0.6, 0.2, 1.1), (0.5, 1.937e-07, 1.0), (0.5, 1.937e-07, 3.5), (3.5, 1.937e-07, 1.0), (3.5, 1.937e-07, 3.5), (0.6, 1.937e-07, 1.1), (0.6, 1.937e-07, 3.4), (3.4, 1.937e-07, 1.1), (3.4, 1.937e-07, 3.4), (0.6, 0.2, 1.1), (0.6, 0.2, 3.4), (3.4, 0.2, 1.1), (3.4, 0.2, 3.4), (0.5, 1.937e-07, 1.0), (0.5, 1.937e-07, 3.5), (3.5, 1.937e-07, 1.0), (3.5, 1.937e-07, 3.5), (0.6, 1.937e-07, 1.1), (0.6, 1.937e-07, 3.4), (3.4, 1.937e-07, 1.1), (3.4, 1.937e-07, 3.4)], [], [(17, 16, 11, 10), (31, 29, 21, 23), (30, 28, 24, 26), (29, 31, 27, 25), (28, 30, 22, 20), (1, 3, 4, 6), (2, 0, 7, 5), (0, 1, 6, 7), (3, 2, 5, 4), (19, 18, 14, 15), (16, 17, 13, 12), (18, 19, 8, 9)])
me_tiles_021.polygons.foreach_set('material_index', [2, 2, 2, 2, 2, 3, 3, 3, 3, 2, 2, 2])
_uv = me_tiles_021.uv_layers.new(name='UVMap')
_uv.uv.foreach_set('vector', [0.5, 0.2, 0.5, -0.95, 0.6, -0.95, 0.6, 0.2, 0.2, 0.5, -1.2, 0.5, -1.2, 0.6, 0.2, 0.6, 0.2, 0.05, -1.2, 0.05, -1.25, 0.0, 0.25, 0.0, 0.8, 0.2, 2.2, 0.2, 2.25, 0.25, 0.75, 0.25, 0.8, 0.5, 2.2, 0.5, 2.2, 0.6, 0.8, 0.6, 0.75, 0.25, 2.25, 0.25, 2.5, 0.5, 0.5, 0.5, 0.25, 0.0, -1.25, 0.0, -1.5, -0.5, 0.5, -0.5, 0.75, 0.0, 0.75, 1.25, 0.5, 1.5, 0.5, -0.5, 0.25, 0.25, 0.25, -1.0, 0.5, -1.5, 0.5, 0.5, 0.2, 0.2, 0.2, -0.95, 0.25, -1.0, 0.25, 0.25, 0.8, 0.05, 0.8, 1.2, 0.75, 1.25, 0.75, 0.0, 0.5, 0.05, 0.5, 1.2, 0.6, 1.2, 0.6, 0.05])
me_tiles_021.materials.append(mat_mtl_floor_wood)
me_tiles_021.materials.append(mat_mtl_floor_marbtile)
me_tiles_021.materials.append(mat_mtl_floor_trim)
me_tiles_021.materials.append(mat_mtl_wall_01)
me_tiles_021.use_remesh_preserve_volume = False
me_tiles_021.use_remesh_preserve_attributes = False
me_tiles_021.use_mirror_vertex_groups = False
me_tiles_021.update()
me_tiles_019 = bpy.data.meshes.new('tiles.019')
me_tiles_019.from_pydata([(0.0, -0.05, 0.2), (0.0, -0.05, 0.0), (2.0, 1.937e-07, 0.2), (2.0, -0.05, 0.2), (0.0, 1.937e-07, 0.2), (2.0, -0.05, 0.0), (0.0, 1.937e-07, 4.0), (0.0, 1.937e-07, 0.2), (2.0, 1.937e-07, 4.0), (2.0, 1.937e-07, 0.2), (0.5, 1.937e-07, 1.0), (0.5, 1.937e-07, 0.2), (1.5, 1.937e-07, 1.0), (1.5, 1.937e-07, 0.2), (1.5, 1.937e-07, 0.2), (0.5, 9.611e-07, 0.2), (0.5, 1.937e-07, 0.2), (1.5, -0.05, 0.2), (0.5, -0.05, 0.0), (0.5, -0.05, 0.2), (0.5, -0.05, 0.0), (0.5, -0.05, 0.2), (1.5, -0.05, 0.0), (0.5, 9.611e-07, 0.0), (1.5, 9.611e-07, 0.2), (1.5, -0.05, 0.0), (1.5, -0.05, 0.2), (1.5, 9.611e-07, 0.0)], [], [(17, 22, 5, 3), (14, 17, 3, 2), (11, 10, 6, 7), (12, 13, 9, 8), (10, 12, 8, 6), (4, 0, 19, 16), (25, 26, 24, 27), (0, 1, 20, 19), (21, 18, 23, 15)])
me_tiles_019.polygons.foreach_set('material_index', [2, 2, 3, 3, 3, 2, 2, 2, 2])
_uv = me_tiles_019.uv_layers.new(name='UVMap')
_uv.uv.foreach_set('vector', [0.25, 0.6, 0.25, 0.5, 0.5, 0.5, 0.5, 0.6, 0.25, 0.5, 0.25, 0.475, 0.5, 0.475, 0.5, 0.5, 0.75, 0.6, 0.75, 1.0, 0.5, 2.5, 0.5, 0.6, 0.25, 0.0, 0.25, -0.4, 0.5, -0.4, 0.5, 1.5, 0.75, 0.0, 1.25, 0.0, 1.5, 1.5, 0.5, 1.5, 0.5, 0.5, 0.5, 0.475, 0.75, 0.475, 0.75, 0.5, 0.475, 0.5, 0.475, 0.6, 0.5, 0.6, 0.5, 0.5, 0.5, 0.6, 0.5, 0.5, 0.75, 0.5, 0.75, 0.6, 0.475, 0.6, 0.475, 0.5, 0.5, 0.5, 0.5, 0.6])
me_tiles_019.materials.append(mat_mtl_floor_wood)
me_tiles_019.materials.append(mat_mtl_floor_marbtile)
me_tiles_019.materials.append(mat_mtl_floor_trim)
me_tiles_019.materials.append(mat_mtl_wall_01)
me_tiles_019.use_remesh_preserve_volume = False
me_tiles_019.use_remesh_preserve_attributes = False
me_tiles_019.use_mirror_vertex_groups = False
me_tiles_019.update()
me_tiles_018 = bpy.data.meshes.new('tiles.018')
me_tiles_018.from_pydata([(2.0, -0.05, 0.2), (2.0, 1.937e-07, 0.2), (0.0, -0.05, 0.0), (0.0, -0.05, 0.2), (0.0, 1.937e-07, 0.2), (2.0, -0.05, 0.0), (0.0, 1.937e-07, 4.0), (0.0, 1.937e-07, 0.2), (2.0, 1.937e-07, 4.0), (2.0, 1.937e-07, 0.2), (0.5, 1.937e-07, 2.5), (0.5, 1.937e-07, 1.5), (1.5, 1.937e-07, 2.5), (1.5, 1.937e-07, 1.5)], [], [(4, 3, 0, 1), (3, 2, 5, 0), (11, 10, 6, 7), (12, 13, 9, 8), (13, 11, 7, 9), (10, 12, 8, 6)])
me_tiles_018.polygons.foreach_set('material_index', [2, 2, 3, 3, 3, 3])
_uv = me_tiles_018.uv_layers.new(name='UVMap')
_uv.uv.foreach_set('vector', [0.5, 0.5, 0.5, 0.475, 1.5, 0.475, 1.5, 0.5, 0.5, 0.6, 0.5, 0.5, 1.5, 0.5, 1.5, 0.6, 0.75, 0.25, 0.75, 0.75, 0.5, 1.5, 0.5, -0.4, 0.25, 0.75, 0.25, 0.25, 0.5, -0.4, 0.5, 1.5, 0.25, 0.25, -0.25, 0.25, -0.5, -0.4, 0.5, -0.4, 0.75, 0.75, 1.25, 0.75, 1.5, 1.5, 0.5, 1.5])
me_tiles_018.materials.append(mat_mtl_floor_wood)
me_tiles_018.materials.append(mat_mtl_floor_marbtile)
me_tiles_018.materials.append(mat_mtl_floor_trim)
me_tiles_018.materials.append(mat_mtl_wall_01)
me_tiles_018.use_remesh_preserve_volume = False
me_tiles_018.use_remesh_preserve_attributes = False
me_tiles_018.use_mirror_vertex_groups = False
me_tiles_018.update()
me_tiles_017 = bpy.data.meshes.new('tiles.017')
me_tiles_017.from_pydata([(0.0, 1.937e-07, 4.0), (0.0, 1.937e-07, 0.2), (0.0, -0.05, 0.2), (0.0, -0.05, 0.0), (4.0, 1.937e-07, 0.2), (4.0, -0.05, 0.2), (0.0, 1.937e-07, 0.2), (4.0, 1.937e-07, 4.0), (4.0, 1.937e-07, 0.2), (4.0, -0.05, 0.0)], [], [(0, 6, 8, 7), (2, 3, 9, 5), (1, 2, 5, 4)])
me_tiles_017.polygons.foreach_set('material_index', [3, 2, 2])
_uv = me_tiles_017.uv_layers.new(name='UVMap')
_uv.uv.foreach_set('vector', [0.5, 0.5, 0.5, -1.4, 2.5, -1.4, 2.5, 0.5, 0.5, 0.6, 0.5, 0.5, 2.5, 0.5, 2.5, 0.6, 0.5, 0.5, 0.5, 0.475, 2.5, 0.475, 2.5, 0.5])
me_tiles_017.materials.append(mat_mtl_floor_wood)
me_tiles_017.materials.append(mat_mtl_floor_marbtile)
me_tiles_017.materials.append(mat_mtl_floor_trim)
me_tiles_017.materials.append(mat_mtl_wall_01)
me_tiles_017.use_remesh_preserve_volume = False
me_tiles_017.use_remesh_preserve_attributes = False
me_tiles_017.use_mirror_vertex_groups = False
me_tiles_017.update()
me_tiles_016 = bpy.data.meshes.new('tiles.016')
me_tiles_016.from_pydata([(2.0, -0.05, 0.2), (2.0, 1.937e-07, 0.2), (0.0, -0.05, 0.0), (0.0, -0.05, 0.2), (0.0, 1.937e-07, 0.2), (0.0, 1.937e-07, 4.0), (0.0, 1.937e-07, 0.2), (2.0, 1.937e-07, 4.0), (2.0, 1.937e-07, 0.2), (2.0, -0.05, 0.0)], [], [(4, 3, 0, 1), (3, 2, 9, 0), (5, 6, 8, 7)])
me_tiles_016.polygons.foreach_set('material_index', [2, 2, 3])
_uv = me_tiles_016.uv_layers.new(name='UVMap')
_uv.uv.foreach_set('vector', [0.5, 0.5, 0.5, 0.475, 1.5, 0.475, 1.5, 0.5, 0.5, 0.6, 0.5, 0.5, 1.5, 0.5, 1.5, 0.6, 0.5, 0.5, 0.5, -1.4, 1.5, -1.4, 1.5, 0.5])
me_tiles_016.materials.append(mat_mtl_floor_wood)
me_tiles_016.materials.append(mat_mtl_floor_marbtile)
me_tiles_016.materials.append(mat_mtl_floor_trim)
me_tiles_016.materials.append(mat_mtl_wall_01)
me_tiles_016.use_remesh_preserve_volume = False
me_tiles_016.use_remesh_preserve_attributes = False
me_tiles_016.use_mirror_vertex_groups = False
me_tiles_016.update()
me_tiles_015 = bpy.data.meshes.new('tiles.015')
me_tiles_015.from_pydata([(0.5, -0.05, 2.1), (0.3, -0.05, 2.3), (0.3, 1.937e-07, 2.3), (0.5, -0.05, 0.0), (0.3, -0.05, 0.2), (0.3, 1.937e-07, 0.2), (1.5, 0.2, 2.1), (1.5, 0.2, 0.0), (1.5, -0.05, 2.1), (1.7, -0.05, 2.3), (0.3, -0.05, 2.3), (0.3, 1.937e-07, 2.3), (0.5, 0.2, 2.1), (0.3, 1.937e-07, 0.2), (0.3, -0.05, 0.2), (0.0, 1.937e-07, 0.2), (0.0, 1.937e-07, 4.0), (0.3, 1.937e-07, 0.2), (1.7, 1.937e-07, 0.2), (1.7, -0.05, 0.2), (1.7, 1.937e-07, 0.2), (2.0, 1.937e-07, 4.0), (1.5, -0.05, 0.0), (1.7, 1.937e-07, 2.3), (2.0, 1.937e-07, 0.2), (1.7, 1.937e-07, 2.3), (1.7, -0.05, 2.3), (0.3, 1.937e-07, 2.3), (1.7, 1.937e-07, 2.3), (1.5, -0.05, 2.1), (1.5, 0.2, 2.1), (0.5, 0.2, -9.686e-08), (0.5, -0.05, -9.686e-08), (0.0, 1.937e-07, 0.2), (0.0, -0.05, 0.2), (0.0, -0.05, 0.0), (1.7, 1.937e-07, 0.2), (1.7, -0.05, 0.2), (1.5, -0.05, 0.0), (2.0, 1.937e-07, 0.2), (2.0, -0.05, 0.2), (2.0, -0.05, 0.0), (0.5, -0.05, 2.1), (0.5, 0.2, 2.1)], [], [(22, 8, 6, 7), (22, 19, 9, 8), (19, 18, 23, 9), (29, 26, 10, 42), (26, 25, 11, 10), (30, 29, 42, 43), (20, 24, 21, 28), (15, 17, 27, 16), (0, 1, 14, 32), (1, 2, 13, 14), (35, 3, 4, 34), (34, 4, 5, 33), (27, 28, 21, 16), (12, 0, 32, 31), (37, 40, 39, 36), (38, 41, 40, 37)])
me_tiles_015.polygons.foreach_set('material_index', [2, 2, 2, 2, 2, 2, 3, 3, 2, 2, 2, 2, 3, 2, 2, 2])
_uv = me_tiles_015.uv_layers.new(name='UVMap')
_uv.uv.foreach_set('vector', [0.475, 0.5, 0.475, 1.55, 0.6, 1.55, 0.6, 0.5, 0.25, 0.5, 0.35, 0.6, 0.35, 1.65, 0.25, 1.55, 0.475, 0.6, 0.5, 0.6, 0.5, 1.65, 0.475, 1.65, 0.25, 0.55, 0.35, 0.65, -0.35, 0.65, -0.25, 0.55, 0.35, 0.475, 0.35, 0.5, -0.35, 0.5, -0.35, 0.475, 0.25, 0.6, 0.25, 0.475, -0.25, 0.475, -0.25, 0.6, 0.35, 0.6, 0.5, 0.6, 0.5, 2.5, 0.35, 1.65, 0.5, 0.6, 0.65, 0.6, 0.65, 1.65, 0.5, 2.5, 0.75, 0.55, 0.65, 0.65, 0.65, -0.4, 0.75, -0.5, 0.475, 0.65, 0.5, 0.65, 0.5, -0.4, 0.475, -0.4, 0.5, 0.5, 0.75, 0.5, 0.65, 0.6, 0.5, 0.6, 0.5, 0.475, 0.65, 0.475, 0.65, 0.5, 0.5, 0.5, 0.65, 0.65, 1.35, 0.65, 1.5, 1.5, 0.5, 1.5, 0.6, 0.55, 0.475, 0.55, 0.475, -0.5, 0.6, -0.5, 0.35, 0.475, 0.5, 0.475, 0.5, 0.5, 0.35, 0.5, 0.25, 0.5, 0.5, 0.5, 0.5, 0.6, 0.35, 0.6])
me_tiles_015.materials.append(mat_mtl_floor_wood)
me_tiles_015.materials.append(mat_mtl_floor_marbtile)
me_tiles_015.materials.append(mat_mtl_floor_trim)
me_tiles_015.materials.append(mat_mtl_wall_01)
me_tiles_015.use_remesh_preserve_volume = False
me_tiles_015.use_remesh_preserve_attributes = False
me_tiles_015.use_mirror_vertex_groups = False
me_tiles_015.update()
me_tiles_014 = bpy.data.meshes.new('tiles.014')
me_tiles_014.from_pydata([(0.8, 1.937e-07, 2.3), (0.8, -0.05, 2.3), (3.2, -0.05, 2.3), (3.0, -0.05, 2.1), (3.0, 0.2, 0.0), (3.0, 0.2, 2.1), (0.8, 1.937e-07, 0.2), (0.8, -0.05, 0.2), (1.0, -0.05, 0.0), (0.8, 1.937e-07, 2.3), (0.8, -0.05, 2.3), (1.0, -0.05, 2.1), (1.0, 0.2, 2.1), (0.8, 1.937e-07, 0.2), (0.8, -0.05, 0.2), (0.0, 1.937e-07, 0.2), (0.0, 1.937e-07, 4.0), (0.8, 1.937e-07, 0.2), (3.2, 1.937e-07, 0.2), (3.2, -0.05, 0.2), (3.2, 1.937e-07, 0.2), (4.0, 1.937e-07, 4.0), (3.0, -0.05, 0.0), (3.2, 1.937e-07, 2.3), (4.0, 1.937e-07, 0.2), (3.2, 1.937e-07, 2.3), (3.2, -0.05, 2.3), (0.8, 1.937e-07, 2.3), (3.2, 1.937e-07, 2.3), (3.0, -0.05, 2.1), (3.0, 0.2, 2.1), (1.0, 0.2, -9.686e-08), (1.0, -0.05, -9.686e-08), (0.0, 1.937e-07, 0.2), (0.0, -0.05, 0.2), (0.0, -0.05, 0.0), (3.2, 1.937e-07, 0.2), (3.2, -0.05, 0.2), (3.0, -0.05, 0.0), (4.0, 1.937e-07, 0.2), (4.0, -0.05, 0.2), (4.0, -0.05, 0.0), (1.0, -0.05, 2.1), (1.0, 0.2, 2.1)], [], [(30, 29, 42, 43), (26, 25, 0, 1), (29, 26, 1, 42), (19, 18, 23, 2), (22, 19, 2, 3), (22, 3, 5, 4), (34, 7, 6, 33), (35, 8, 7, 34), (10, 9, 13, 14), (11, 10, 14, 32), (15, 17, 27, 16), (20, 24, 21, 28), (27, 28, 21, 16), (12, 11, 32, 31), (37, 40, 39, 36), (38, 41, 40, 37)])
me_tiles_014.polygons.foreach_set('material_index', [2, 2, 2, 2, 2, 2, 2, 2, 2, 2, 3, 3, 3, 2, 2, 2])
_uv = me_tiles_014.uv_layers.new(name='UVMap')
_uv.uv.foreach_set('vector', [0.0, 0.6, 0.0, 0.475, -1.0, 0.475, -1.0, 0.6, 0.1, 0.475, 0.1, 0.5, -1.1, 0.5, -1.1, 0.475, 0.0, 0.55, 0.1, 0.65, -1.1, 0.65, -1.0, 0.55, 0.475, 0.6, 0.5, 0.6, 0.5, 1.65, 0.475, 1.65, 0.0, 0.5, 0.1, 0.6, 0.1, 1.65, 0.0, 1.55, 0.475, 0.5, 0.475, 1.55, 0.6, 1.55, 0.6, 0.5, 0.5, 0.475, 0.9, 0.475, 0.9, 0.5, 0.5, 0.5, 0.5, 0.5, 1.0, 0.5, 0.9, 0.6, 0.5, 0.6, 0.475, 0.65, 0.5, 0.65, 0.5, -0.4, 0.475, -0.4, 0.0, 0.55, -0.1, 0.65, -0.1, -0.4, 0.0, -0.5, 0.5, 0.6, 0.9, 0.6, 0.9, 1.65, 0.5, 2.5, 0.1, 0.6, 0.5, 0.6, 0.5, 2.5, 0.1, 1.65, 0.9, 0.65, 2.1, 0.65, 2.5, 1.5, 0.5, 1.5, 0.6, 0.55, 0.475, 0.55, 0.475, -0.5, 0.6, -0.5, 0.1, 0.475, 0.5, 0.475, 0.5, 0.5, 0.1, 0.5, 0.0, 0.5, 0.5, 0.5, 0.5, 0.6, 0.1, 0.6])
me_tiles_014.materials.append(mat_mtl_floor_wood)
me_tiles_014.materials.append(mat_mtl_floor_marbtile)
me_tiles_014.materials.append(mat_mtl_floor_trim)
me_tiles_014.materials.append(mat_mtl_wall_01)
me_tiles_014.use_remesh_preserve_volume = False
me_tiles_014.use_remesh_preserve_attributes = False
me_tiles_014.use_mirror_vertex_groups = False
me_tiles_014.update()
me_tiles_013 = bpy.data.meshes.new('tiles.013')
me_tiles_013.from_pydata([(1.0, 7.451e-08, 7.5), (1.0, 7.451e-08, 0.5), (3.0, 1.937e-07, 0.5), (3.0, 1.937e-07, 7.5), (4.0, 1.937e-07, 8.0), (4.0, 1.937e-07, 0.2), (0.0, 1.49e-08, 8.0), (0.0, 1.49e-08, 0.2), (3.0, 1.937e-07, 7.5), (3.0, 1.937e-07, 0.5), (1.0, 7.451e-08, 0.5), (1.0, 7.451e-08, 7.5), (2.9, 0.25, 7.4), (2.9, 0.25, 0.6), (1.1, 0.25, 0.6), (1.1, 0.25, 7.4), (0.0, 1.49e-08, 0.2), (4.0, 1.937e-07, 0.2), (0.0, -0.05, 0.2), (4.0, -0.05, 0.2), (0.0, -0.05, 1.49e-08), (4.0, -0.05, 1.49e-08), (1.0, 0.25, 7.5), (1.0, 0.25, 0.5), (3.0, 0.25, 0.5), (3.0, 0.25, 7.5), (1.1, 7.451e-08, 7.4), (1.1, 7.451e-08, 0.6), (2.9, 1.937e-07, 0.6), (2.9, 1.937e-07, 7.4), (1.1, 0.25, 7.4), (1.1, 0.25, 0.6), (2.9, 0.25, 0.6), (2.9, 0.25, 7.4), (1.0, 7.451e-08, 7.5), (1.0, 7.451e-08, 0.5), (3.0, 1.937e-07, 0.5), (3.0, 1.937e-07, 7.5), (1.0, 0.25, 7.5), (1.0, 0.25, 0.5), (3.0, 0.25, 0.5), (3.0, 0.25, 7.5), (1.1, 7.451e-08, 7.4), (1.1, 7.451e-08, 0.6), (2.9, 1.937e-07, 0.6), (2.9, 1.937e-07, 7.4)], [], [(45, 42, 30, 33), (43, 44, 32, 31), (44, 43, 35, 36), (42, 45, 37, 34), (31, 32, 40, 39), (33, 30, 38, 41), (1, 0, 6, 7), (0, 3, 4, 6), (2, 1, 7, 5), (3, 2, 5, 4), (29, 28, 9, 8), (27, 26, 11, 10), (13, 12, 25, 24), (15, 14, 23, 22), (17, 16, 18, 19), (19, 18, 20, 21), (28, 29, 12, 13), (26, 27, 14, 15)])
me_tiles_013.polygons.foreach_set('material_index', [2, 2, 2, 2, 2, 2, 3, 3, 3, 3, 2, 2, 2, 2, 2, 2, 2, 2])
_uv = me_tiles_013.uv_layers.new(name='UVMap')
_uv.uv.foreach_set('vector', [0.95, 0.5, 0.05, 0.5, 0.05, 0.625, 0.95, 0.625, 0.05, 0.5, 0.95, 0.5, 0.95, 0.625, 0.05, 0.625, 0.95, 0.8, 0.05, 0.8, 0.0, 0.75, 1.0, 0.75, 0.05, 0.2, 0.95, 0.2, 1.0, 0.25, 0.0, 0.25, 0.05, 0.8, 0.95, 0.8, 1.0, 0.75, 0.0, 0.75, 0.95, 0.2, 0.05, 0.2, 0.0, 0.25, 1.0, 0.25, 0.0, 0.75, 0.0, 4.25, -0.5, 4.5, -0.5, 0.6, 0.0, 0.25, 1.0, 0.25, 1.5, 0.5, -0.5, 0.5, 0.0, 0.75, -1.0, 0.75, -1.5, 0.6, 0.5, 0.6, 0.0, 0.25, 0.0, -3.25, 0.5, -3.4, 0.5, 0.5, 0.95, 0.2, 0.95, -3.2, 1.0, -3.25, 1.0, 0.25, 0.05, 0.8, 0.05, 4.2, 0.0, 4.25, 0.0, 0.75, 0.95, 0.8, 0.95, 4.2, 1.0, 4.25, 1.0, 0.75, 0.05, 0.2, 0.05, -3.2, 0.0, -3.25, 0.0, 0.25, 0.5, 0.5, -1.5, 0.5, -1.5, 0.475, 0.5, 0.475, 0.5, 0.6, -1.5, 0.6, -1.5, 0.5, 0.5, 0.5, 0.5, 0.8, 0.5, 4.2, 0.625, 4.2, 0.625, 0.8, 0.5, 0.2, 0.5, -3.2, 0.625, -3.2, 0.625, 0.2])
me_tiles_013.materials.append(mat_mtl_floor_wood)
me_tiles_013.materials.append(mat_mtl_floor_marbtile)
me_tiles_013.materials.append(mat_mtl_floor_trim)
me_tiles_013.materials.append(mat_mtl_wall_01)
me_tiles_013.use_remesh_preserve_volume = False
me_tiles_013.use_remesh_preserve_attributes = False
me_tiles_013.use_mirror_vertex_groups = False
me_tiles_013.update()

# ---- objects
ob_g_rail_4m = bpy.data.objects.new('g_rail_4m', me_tiles_026)
ob_g_rail_2m = bpy.data.objects.new('g_rail_2m', me_tiles_025)
ob_g_rail_cap = bpy.data.objects.new('g_rail_cap', me_tiles_024)
ob_g_wall_hole = bpy.data.objects.new('g_wall_hole', me_tiles_023)
ob_g_win_8m = bpy.data.objects.new('g_win_8m', me_tiles_022)
ob_g_win_4m = bpy.data.objects.new('g_win_4m', me_tiles_021)
ob_g_vent_low = bpy.data.objects.new('g_vent_low', me_tiles_019)
ob_g_vent_high = bpy.data.objects.new('g_vent_high', me_tiles_018)
ob_g_wall_4m = bpy.data.objects.new('g_wall_4m', me_tiles_017)
ob_g_wall_2m = bpy.data.objects.new('g_wall_2m', me_tiles_016)
ob_g_door_small = bpy.data.objects.new('g_door_small', me_tiles_015)
ob_g_door_big = bpy.data.objects.new('g_door_big', me_tiles_014)
ob_g_win_tall = bpy.data.objects.new('g_win_tall', me_tiles_013)

# ---- transforms, parenting, visibility, modifiers, constraints
ob_g_rail_4m.location = (0.0, 0.0, 0.0)
ob_g_rail_4m.lineart.crease_threshold = 0.0
ob_g_rail_2m.location = (0.0, 0.0, 0.0)
ob_g_rail_2m.lineart.crease_threshold = 0.0
ob_g_rail_cap.location = (0.0, 0.0, 0.0)
ob_g_rail_cap.lineart.crease_threshold = 0.0
ob_g_wall_hole.location = (0.0, 0.0, 0.0)
ob_g_wall_hole.lineart.crease_threshold = 0.0
ob_g_win_8m.location = (0.0, 0.0, 0.0)
ob_g_win_8m.lineart.crease_threshold = 0.0
ob_g_win_4m.location = (0.0, 0.0, 0.0)
ob_g_win_4m.lineart.crease_threshold = 0.0
ob_g_vent_low.location = (0.0, 0.0, 0.0)
ob_g_vent_low.lineart.crease_threshold = 0.0
ob_g_vent_high.location = (0.0, 0.0, 0.0)
ob_g_vent_high.lineart.crease_threshold = 0.0
ob_g_wall_4m.location = (0.0, 0.0, 0.0)
ob_g_wall_4m.lineart.crease_threshold = 0.0
ob_g_wall_2m.location = (0.0, 0.0, 0.0)
ob_g_wall_2m.lineart.crease_threshold = 0.0
ob_g_door_small.location = (0.0, 0.0, 0.0)
ob_g_door_small.lineart.crease_threshold = 0.0
ob_g_door_big.location = (0.0, 0.0, 0.0)
ob_g_door_big.lineart.crease_threshold = 0.0
ob_g_win_tall.location = (0.0, 0.0, 0.0)
ob_g_win_tall.lineart.crease_threshold = 0.0

# ---- collection membership
col_collection_1.objects.link(ob_g_rail_4m)
col_collection_1.objects.link(ob_g_rail_2m)
col_collection_1.objects.link(ob_g_rail_cap)
col_collection_1.objects.link(ob_g_wall_hole)
col_collection_1.objects.link(ob_g_win_8m)
col_collection_1.objects.link(ob_g_win_4m)
col_collection_1.objects.link(ob_g_vent_low)
col_collection_1.objects.link(ob_g_vent_high)
col_collection_1.objects.link(ob_g_wall_4m)
col_collection_1.objects.link(ob_g_wall_2m)
col_collection_1.objects.link(ob_g_door_small)
col_collection_1.objects.link(ob_g_door_big)
col_collection_1.objects.link(ob_g_win_tall)

# ---- scene / render settings (as saved in the file)
scene.frame_start = 1; scene.frame_end = 250; scene.frame_set(1)
scene.render.engine = 'BLENDER_EEVEE_NEXT'
scene.render.resolution_percentage = 50
scene.render.dither_intensity = 0.0
scene.cycles.use_denoising = False
scene.cycles.samples = 128
scene.cycles.sampling_pattern = 'TABULATED_SOBOL'
scene.cycles.use_adaptive_sampling = False
scene.cycles.use_light_tree = False
scene.cycles.blur_glossy = 0.0
scene.cycles.sample_clamp_indirect = 0.0
scene.view_settings.view_transform = 'Standard'
bpy.context.view_layer.update()

# ---- added for rendering (the .blend has no active camera and no usable light): camera, sun
cam_auto = bpy.data.cameras.new('AutoCamera')
cam_auto.lens = 50.0
cam_auto.sensor_width = 36.0
cam_auto.clip_end = 1000.0
ob_auto_camera = bpy.data.objects.new('AutoCamera', cam_auto)
scene.collection.objects.link(ob_auto_camera)
ob_auto_camera.location = (14.4727, -12.4423, 12.3782)
ob_auto_camera.rotation_euler = (1.09748, -7.21219e-08, 0.694738)
scene.camera = ob_auto_camera
light_auto_sun = bpy.data.lights.new('AutoSun', 'SUN')
light_auto_sun.energy = 3.0
light_auto_sun.angle = 0.0523599
ob_auto_sun = bpy.data.objects.new('AutoSun', light_auto_sun)
scene.collection.objects.link(ob_auto_sun)
ob_auto_sun.rotation_euler = (0.872665, 0.174533, 0.523599)
bpy.context.view_layer.update()
